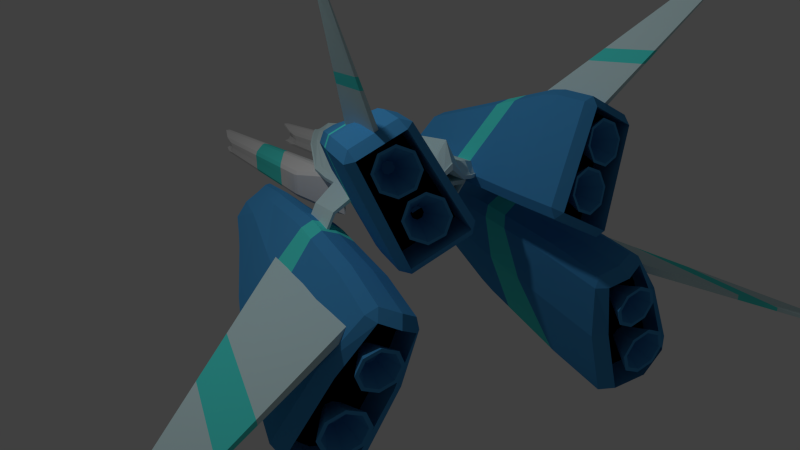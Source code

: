 # Source: fighter_lined.blend  (saved by Blender 2.71.0; exported with 4.5.12 LTS)
import bpy
from mathutils import Matrix  # noqa: F401  (used for matrix-valued properties, if any)

bpy.ops.wm.read_factory_settings(use_empty=True)
scene = bpy.context.scene
scene.name = 'Scene'

# ---- collections
col_collection_1 = bpy.data.collections.new('Collection 1'); scene.collection.children.link(col_collection_1)

# ---- materials (node trees are filled in below, after node groups)
mat_base = bpy.data.materials.new('Base')
mat_base.alpha_threshold = 0.0
mat_base.use_transparent_shadow = False
mat_base.diffuse_color = (0.5785, 0.7771, 0.8, 1.0)
mat_base.roughness = 0.5
mat_base.line_color = (0.0, 0.0, 0.0, 1.0)
mat_glass = bpy.data.materials.new('Glass')
mat_glass.alpha_threshold = 0.0
mat_glass.use_transparent_shadow = False
mat_glass.diffuse_color = (0.04804, 0.1098, 0.1626, 1.0)
mat_glass.roughness = 0.5
mat_glass.line_color = (0.0, 0.0, 0.0, 1.0)
mat_base3 = bpy.data.materials.new('Base3')
mat_base3.alpha_threshold = 0.0
mat_base3.use_transparent_shadow = False
mat_base3.roughness = 0.5
mat_base3.line_color = (0.0, 0.0, 0.0, 1.0)
mat_bright = bpy.data.materials.new('Bright')
mat_bright.alpha_threshold = 0.0
mat_bright.use_transparent_shadow = False
mat_bright.diffuse_color = (0.07989, 0.8, 0.7326, 1.0)
mat_bright.roughness = 0.5
mat_bright.line_color = (0.0, 0.0, 0.0, 1.0)
mat_base2 = bpy.data.materials.new('Base2')
mat_base2.alpha_threshold = 0.0
mat_base2.use_transparent_shadow = False
mat_base2.diffuse_color = (0.06038, 0.3002, 0.6152, 1.0)
mat_base2.specular_color = (0.09452, 0.4819, 1.0)
mat_base2.roughness = 0.5
mat_base2.specular_intensity = 1.0
mat_base2.line_color = (0.0, 0.0, 0.0, 1.0)
mat_black = bpy.data.materials.new('Black')
mat_black.alpha_threshold = 0.0
mat_black.use_transparent_shadow = False
mat_black.diffuse_color = (0.0, 0.0, 0.0, 1.0)
mat_black.roughness = 0.5
mat_black.specular_intensity = 0.0
mat_black.line_color = (0.0, 0.0, 0.0, 1.0)

# ---- material node trees

# ---- world
world_world = bpy.data.worlds.new('World'); scene.world = world_world
world_world.color = (0.05088, 0.05088, 0.05088)
world_world.use_sun_shadow = False
world_world.sun_shadow_jitter_overblur = 0.0
world_world.cycles.sampling_method = 'MANUAL'
world_world.cycles.sample_map_resolution = 256

# ---- cameras
cam_camera = bpy.data.cameras.new('Camera')
cam_camera.clip_end = 100.0
cam_camera.lens = 35.0
cam_camera.sensor_width = 32.0
cam_camera.sensor_height = 18.0
cam_camera.ortho_scale = 7.314
cam_camera.dof.focus_distance = 0.0
cam_camera.dof.aperture_fstop = 128.0

# ---- lights
light_lamp = bpy.data.lights.new('Lamp', 'POINT')
light_lamp.transmission_factor = 0.0
light_lamp.cutoff_distance = 30.0
light_lamp.energy = 100.0
light_lamp.shadow_buffer_clip_start = 1.001
light_lamp.shadow_soft_size = 0.1
light_lamp.shadow_maximum_resolution = 0.006
light_lamp.use_absolute_resolution = True
light_lamp.cycles.use_multiple_importance_sampling = False

# ---- meshes
me_cube_014 = bpy.data.meshes.new('Cube.014')
me_cube_014.from_pydata([(0.0, -0.674, -0.6527), (0.0, 0.5132, -0.6527), (0.0, -1.112, 0.08551), (0.0, 0.951, 0.08551), (0.0, -0.6832, 0.08551), (0.0, 0.004383, 0.08551), (0.0, -0.0316, -0.6527), (0.0, -0.4274, -0.6527), (0.0, -0.6746, 0.1418), (0.0, -0.02939, 0.1418), (0.0, -0.07085, -0.709), (0.0, -0.3797, -0.709), (0.0, -0.7148, -0.5839), (0.2263, -0.7148, -0.5839), (0.0, -1.071, 0.01669), (0.3348, -1.071, 0.01669), (0.0, -0.5634, -0.5839), (0.2263, -0.5634, -0.5839), (0.0, -0.9195, 0.01669), (0.3348, -0.9195, 0.01669), (0.2405, 0.5284, -0.6271), (0.2216, 0.5132, -0.6527), (0.2216, -0.674, -0.6527), (0.2405, -0.6892, -0.6271), (0.2331, -0.6858, -0.6328), (0.3536, 0.951, 0.08551), (0.3645, 0.9354, 0.05923), (0.3645, -1.096, 0.05923), (0.3536, -1.112, 0.08551), (0.3582, -1.099, 0.0634), (0.3645, 0.003102, 0.05923), (0.3536, 0.004383, 0.08551), (0.3536, -0.6832, 0.08551), (0.3645, -0.6741, 0.05923), (0.2405, -0.4362, -0.6271), (0.2216, -0.4274, -0.6527), (0.2216, -0.0316, -0.6527), (0.2405, -0.03035, -0.6271), (0.4032, -0.03067, 0.1155), (0.3923, -0.02939, 0.1418), (0.4032, -0.6655, 0.1155), (0.3923, -0.6746, 0.1418), (0.2399, -0.3797, -0.709), (0.2588, -0.3886, -0.6834), (0.2588, -0.06961, -0.6834), (0.2399, -0.07085, -0.709), (0.1642, -0.5382, -0.5839), (0.1076, -0.5382, -0.5839), (0.05101, -0.5382, -0.5839), (0.07001, -0.8943, 0.01669), (0.1537, -0.8943, 0.01669), (0.2374, -0.8943, 0.01669), (0.1642, -0.6896, -0.5839), (0.1076, -0.6896, -0.5839), (0.05101, -0.6896, -0.5839), (0.07001, -1.046, 0.01669), (0.1537, -1.046, 0.01669), (0.2374, -1.046, 0.01669), (0.226, -1.046, 0.01669), (0.1423, -1.046, 0.01669), (0.05862, -1.046, 0.01669), (0.03962, -0.6896, -0.5839), (0.09619, -0.6896, -0.5839), (0.1528, -0.6896, -0.5839), (0.226, -0.8943, 0.01669), (0.1423, -0.8943, 0.01669), (0.05862, -0.8943, 0.01669), (0.03962, -0.5382, -0.5839), (0.09619, -0.5382, -0.5839), (0.1528, -0.5382, -0.5839), (1.462, -2.32, 1.124), (1.255, -1.132, 0.9076), (2.271, -2.866, 2.614), (2.251, -3.078, 2.551), (1.415, -2.323, 1.15), (1.208, -1.135, 0.9337), (2.263, -2.867, 2.619), (2.242, -3.078, 2.556), (1.823, -2.666, 1.777), (1.698, -1.938, 1.715), (1.784, -2.659, 1.776), (1.737, -1.954, 1.717), (1.694, -2.578, 1.624), (1.599, -1.777, 1.558), (1.643, -1.795, 1.56), (1.739, -2.586, 1.625), (1.838, -2.538, -0.8587), (1.762, -0.3086, -0.8009), (4.722, -3.476, -1.87), (4.54, -3.83, -1.809), (1.871, -2.539, -0.7675), (1.795, -0.3098, -0.7098), (4.728, -3.476, -1.854), (4.546, -3.831, -1.792), (3.547, -3.355, -1.459), (3.37, -2.01, -1.324), (3.553, -3.351, -1.412), (3.363, -2.022, -1.379), (2.867, -1.491, -1.2), (3.083, -3.133, -1.296), (3.092, -3.128, -1.235), (2.875, -1.476, -1.131), (0.7631, 5.463, -0.9757), (0.7621, 5.471, -0.9436), (0.808, 5.121, -0.8951), (0.9771, 1.382, -0.6035), (0.9693, 1.294, -0.6001), (0.9432, 1.338, -0.6486), (0.8081, 5.137, -0.7206), (0.7622, 5.49, -0.7363), (0.7633, 5.488, -0.7034), (0.9695, 1.32, -0.316), (0.9773, 1.407, -0.3287), (0.9435, 1.373, -0.2763), (0.4033, 5.107, -0.8935), (0.4337, 5.459, -0.9423), (0.4328, 5.452, -0.9744), (0.4328, 1.321, -0.6466), (0.4089, 1.274, -0.5978), (0.3973, 1.362, -0.6012), (0.433, 5.477, -0.7021), (0.4339, 5.478, -0.735), (0.4034, 5.123, -0.719), (0.433, 1.355, -0.2743), (0.3975, 1.387, -0.3264), (0.4091, 1.3, -0.3138), (0.6199, 6.045, -0.7035), (0.6142, 6.089, -0.7437), (0.5558, 6.087, -0.7435), (0.5522, 6.043, -0.7032), (0.614, 6.062, -1.045), (0.6196, 6.011, -1.076), (0.5519, 6.008, -1.076), (0.5556, 6.06, -1.045), (0.7022, 0.2435, -0.1102), (0.7236, 0.2443, -0.1103), (0.7429, 0.494, -0.1075), (0.6722, 0.4915, -0.1072), (0.6718, 0.4414, -0.6545), (0.7425, 0.4439, -0.6548), (0.7232, 0.1988, -0.6067), (0.7018, 0.1981, -0.6066), (0.7682, 5.339, -0.7573), (0.8099, 5.083, -0.7263), (0.8071, 5.037, -0.7964), (0.7934, 5.124, -0.8032), (0.8071, 5.036, -0.8022), (0.8097, 5.069, -0.8797), (0.7681, 5.326, -0.8955), (0.7934, 5.123, -0.8114), (0.9772, 1.404, -0.3708), (0.9695, 1.316, -0.3611), (0.9694, 1.309, -0.4354), (0.9771, 1.397, -0.4451), (0.9694, 1.305, -0.4807), (0.9693, 1.298, -0.555), (0.9771, 1.386, -0.5614), (0.9771, 1.393, -0.4871), (0.5797, 5.825, -0.8439), (0.5628, 5.872, -0.7821), (0.6163, 5.874, -0.7823), (0.6011, 5.826, -0.8439), (0.6161, 5.857, -0.9679), (0.5626, 5.855, -0.9677), (0.5796, 5.82, -0.8984), (0.6011, 5.821, -0.8985), (0.7235, 0.2337, -0.2261), (0.7021, 0.2329, -0.2261), (0.702, 0.2261, -0.3004), (0.7235, 0.2269, -0.3004), (0.7019, 0.2155, -0.4164), (0.7019, 0.2087, -0.4908), (0.7233, 0.2095, -0.4908), (0.7234, 0.2163, -0.4165), (0.4083, 5.023, -0.7949), (0.4039, 5.069, -0.7247), (0.4343, 5.327, -0.756), (0.4182, 5.111, -0.8018), (0.4342, 5.315, -0.8942), (0.4038, 5.055, -0.8781), (0.4083, 5.022, -0.8007), (0.4182, 5.11, -0.8099), (0.409, 1.289, -0.4332), (0.4091, 1.296, -0.3589), (0.3975, 1.383, -0.3685), (0.3975, 1.376, -0.4428), (0.3974, 1.366, -0.5591), (0.4089, 1.278, -0.5528), (0.409, 1.285, -0.4785), (0.3974, 1.373, -0.4848), (0.4016, 4.059, -0.8117), (0.671, 3.684, -0.9002), (0.8853, 3.424, -0.566), (0.8511, 3.447, -0.8158), (0.4328, 4.012, -0.8601), (0.4021, 4.06, -0.792), (0.5999, 3.78, -0.9074), (0.8852, 3.409, -0.7361), (0.4054, 4.062, -0.7176), (0.8826, 3.419, -0.6624), (0.8856, 3.406, -0.7613), (0.6002, 3.821, -0.4647), (0.4017, 4.077, -0.6091), (0.8514, 3.477, -0.4946), (0.433, 4.04, -0.553), (0.6713, 3.725, -0.4544), (0.8858, 3.426, -0.5407), (0.4054, 4.064, -0.7022), (0.8826, 3.421, -0.6404), (0.4022, 4.075, -0.6286), (0.9465, 2.052, -0.5083), (0.6957, 2.565, -0.8155), (0.4002, 3.209, -0.7454), (0.4006, 3.211, -0.7186), (0.6227, 2.721, -0.8272), (0.4007, 3.227, -0.5466), (0.9473, 2.04, -0.6179), (0.4328, 3.135, -0.7905), (0.9475, 2.057, -0.4339), (0.9465, 2.049, -0.5439), (0.4004, 3.23, -0.52), (0.4029, 3.213, -0.6441), (0.433, 3.165, -0.4621), (0.623, 2.765, -0.3513), (0.696, 2.609, -0.3346), (0.9096, 2.146, -0.3565), (0.9094, 2.114, -0.7101), (0.9477, 2.06, -0.3972), (0.4029, 3.215, -0.6203), (0.9475, 2.036, -0.6545), (0.5269, -2.708, 0.03095), (0.5885, -2.788, 0.1186), (0.4851, -2.693, 0.1693), (0.4026, -0.5495, 0.1462), (0.4011, -0.3399, 0.1425), (0.4401, -0.322, 0.004366), (0.4417, -0.5321, 0.008056), (0.7846, -0.2812, -0.1751), (0.9215, -0.2782, -0.1286), (0.9623, -0.4832, -0.1454), (0.8254, -0.4866, -0.1919), (1.198, -2.629, -0.3186), (1.33, -2.592, -0.2712), (1.249, -2.709, -0.2258), (1.221, -2.368, 1.271), (1.078, -2.402, 1.229), (1.183, -2.496, 1.181), (0.8114, -0.6004, 0.8353), (0.9609, -0.5885, 0.8818), (0.9292, -0.3903, 0.8197), (0.7774, -0.3863, 0.7684), (1.228, -0.3328, 0.5335), (1.186, -0.3599, 0.6858), (1.255, -0.5536, 0.7284), (1.303, -0.5421, 0.5791), (1.806, -2.316, 0.8497), (1.755, -2.305, 0.9932), (1.726, -2.432, 0.8982), (1.172, -1.936, 1.276), (1.145, -1.733, 1.245), (1.0, -1.759, 1.202), (1.029, -1.963, 1.234), (0.4523, -1.944, 0.03572), (0.4643, -2.153, 0.03694), (0.4237, -2.149, 0.1751), (0.4113, -1.939, 0.1745), (1.659, -1.672, 0.9777), (1.706, -1.872, 0.9979), (1.756, -1.877, 0.8544), (1.709, -1.675, 0.8325), (1.135, -2.074, -0.3127), (1.102, -1.867, -0.303), (1.237, -1.841, -0.2556), (1.269, -2.049, -0.2653), (0.4345, 0.4929, -0.008343), (0.3979, 0.4404, 0.1289), (0.4862, 0.5644, 0.07404), (0.652, 0.584, -0.01234), (0.7684, 0.4844, -0.06407), (0.6271, 0.5157, -0.1087), (0.7573, 0.3922, 0.5041), (0.6709, 0.2652, 0.5687), (0.8262, 0.2595, 0.6184), (0.8816, 0.407, 0.4393), (0.9604, 0.2754, 0.5485), (1.005, 0.3049, 0.3944), (0.5514, -2.396, 0.1362), (1.212, -2.317, -0.2082), (1.146, -2.104, 1.199), (1.689, -2.04, 0.9158), (1.189, -2.185, 0.6596), (1.143, -2.575, 0.5939), (1.315, -2.556, 0.4887), (1.07, -2.564, 0.7649), (1.505, -2.506, 0.5676), (1.136, -2.525, 0.9349), (1.581, -2.461, 0.7611), (1.303, -2.48, 1.004), (1.497, -2.449, 0.9557), (1.474, -2.457, 0.9324), (1.303, -2.476, 1.038), (1.2, -1.978, 0.6814), (1.112, -2.526, 0.9586), (1.548, -2.468, 0.7613), (1.037, -2.571, 0.7652), (1.481, -2.507, 0.5913), (1.121, -2.583, 0.5705), (1.314, -2.552, 0.5219), (1.167, -2.182, 0.7107), (1.187, -2.17, 0.7615), (1.237, -2.157, 0.7822), (1.288, -2.15, 0.7608), (1.31, -2.153, 0.7097), (1.29, -2.165, 0.6589), (1.24, -2.178, 0.6382), (0.9149, -2.317, 0.1628), (0.8695, -2.707, 0.09704), (1.041, -2.688, -0.008095), (0.7957, -2.696, 0.2681), (1.231, -2.638, 0.07083), (0.862, -2.657, 0.4381), (1.307, -2.593, 0.2643), (1.029, -2.612, 0.5075), (1.223, -2.581, 0.4589), (1.2, -2.589, 0.4356), (1.029, -2.607, 0.5407), (0.9259, -2.11, 0.1846), (0.8381, -2.658, 0.4618), (1.274, -2.6, 0.2645), (0.7628, -2.703, 0.2684), (1.208, -2.639, 0.0945), (0.8467, -2.715, 0.07372), (1.04, -2.683, 0.02513), (0.8928, -2.314, 0.2139), (0.9126, -2.302, 0.2647), (0.9627, -2.289, 0.2854), (1.014, -2.282, 0.264), (1.036, -2.285, 0.2129), (1.016, -2.297, 0.1621), (0.9658, -2.31, 0.1413), (0.4034, -0.6692, 0.1486), (1.026, -0.9921, 1.01), (1.39, -0.9274, 0.8117), (0.9802, -0.5714, -0.1526), (0.8387, -0.5526, -0.1972), (1.421, -0.8705, 0.6526), (0.4423, -0.6198, 0.009774), (0.8713, -0.9681, 0.9516), (1.037, -0.854, -0.1755), (1.496, -1.221, 0.8772), (1.075, -1.295, 1.106), (0.8957, -0.8369, -0.2201), (0.4052, -0.9596, 0.1545), (1.527, -1.167, 0.719), (0.4445, -0.9123, 0.01551), (0.921, -1.273, 1.048), (0.5483, -0.9732, 0.2612), (0.5059, 1.873, -0.04148), (0.8121, 0.956, -0.1433), (0.9559, -0.7494, 0.003223), (0.5659, -1.088, 0.1616), (0.4928, 1.696, 0.06343), (0.7728, 0.8616, -0.1029), (0.9025, -0.6739, 0.02873), (0.0, -1.367, 0.4083), (0.2313, 2.251, 0.04949), (0.2283, 2.489, -0.05207), (0.0, -1.222, 0.6539), (0.3125, -1.153, 0.3439), (0.0, 2.858, -0.08637), (0.0, 2.441, 0.1079), (0.3081, -1.292, 0.2025), (0.5483, 0.7365, 0.129), (0.5483, 0.1378, 0.1753), (0.5483, -0.461, 0.2216), (0.8501, 0.3438, -0.07088), (0.9025, -0.03964, -0.02031), (0.9025, -0.3815, 0.006124), (0.9559, -0.4258, -0.0218), (0.9559, -0.04734, -0.05106), (0.8985, 0.3787, -0.1079), (0.0, 1.277, 0.3356), (0.0, 0.973, 0.3892), (0.0, -0.5505, 0.5625), (0.06432, 0.4972, 0.2704), (0.132, -0.4572, 0.3442), (0.0, -0.4953, 0.5804), (0.3125, 1.018, 0.176), (0.3125, 0.2575, 0.2348), (0.3125, -0.5029, 0.2936), (0.0, 0.5977, 0.3962), (0.0, -0.5069, 0.5467), (0.228, 0.2128, 0.2769), (0.228, -0.4605, 0.3289), (0.09078, 2.739, -0.05246), (0.0943, 2.334, 0.05716), (0.1682, -1.182, 0.3587), (0.1787, -1.324, 0.219), (0.1682, -0.5104, 0.3068), (0.1682, 0.8486, 0.2246), (0.1682, 1.06, 0.1854), (0.1344, -0.4681, 0.3295), (0.06816, 0.5052, 0.2543), (0.09186, -0.3945, 0.419), (0.0, -0.4197, 0.6076), (0.5483, -0.2654, 0.2065), (0.9025, -0.2698, -0.002512), (0.9559, -0.3021, -0.03136), (0.0, 0.5879, 0.4172), (0.3125, -0.2544, 0.2744), (0.2013, 0.05624, 0.289), (0.228, -0.2405, 0.3119), (0.2069, -0.2408, 0.3119), (0.0, 0.07224, 0.5695), (0.4981, 1.87, -0.08814), (0.8023, 0.9517, -0.1894), (0.9483, -0.753, -0.04346), (0.5583, -1.092, 0.1149), (0.0, -1.371, 0.3247), (0.2204, 2.486, -0.09874), (0.0, 2.855, -0.17), (0.3006, -1.295, 0.1558), (0.9483, -0.4294, -0.06849), (0.9483, -0.05095, -0.09775), (0.889, 0.3739, -0.154), (0.0, 1.215, -0.02761), (0.0, 0.3097, 0.09578), (0.0, -0.5962, 0.2192), (0.5583, 0.8006, -0.03139), (0.5583, 0.1378, 0.01986), (0.5583, -0.5251, 0.0711), (0.3006, 1.108, -0.02997), (0.3006, 0.2664, 0.03511), (0.3006, -0.5753, 0.1002), (0.09001, 2.736, -0.09995), (0.1783, -1.327, 0.1716), (0.1783, 1.155, -0.02037), (0.1783, 0.2856, 0.04685), (0.1783, -0.5837, 0.1141), (0.9483, -0.3057, -0.07805), (0.0, -0.3002, 0.1789), (0.5583, -0.3085, 0.05436), (0.3006, -0.3003, 0.07892), (0.1783, -0.2997, 0.0921), (0.5146, 1.905, -0.04499), (0.826, 0.974, -0.1491), (0.9722, -0.7627, 0.0005232), (0.5756, -1.107, 0.1616), (0.0, -1.391, 0.4115), (0.2322, 2.532, -0.05577), (0.0, 2.905, -0.09141), (0.3134, -1.314, 0.2032), (0.9722, -0.4335, -0.02493), (0.9722, -0.04856, -0.05469), (0.9141, 0.3859, -0.1131), (0.09239, 2.784, -0.05522), (0.1818, -1.347, 0.2208), (0.9722, -0.3077, -0.03465), (0.5066, 1.902, -0.09246), (0.816, 0.9695, -0.196), (0.9646, -0.7663, -0.04696), (0.5679, -1.111, 0.1141), (0.0, -1.395, 0.3265), (0.2242, 2.529, -0.1032), (0.0, 2.902, -0.1765), (0.3058, -1.318, 0.1558), (0.9646, -0.4371, -0.07241), (0.9646, -0.05223, -0.1022), (0.9044, 0.381, -0.16), (0.0916, 2.781, -0.1035), (0.1814, -1.35, 0.1725), (0.9646, -0.3114, -0.08214), (0.0, 0.5983, 0.4162), (0.0, -0.5063, 0.5667), (0.1361, -0.4675, 0.3409), (0.06981, 0.5058, 0.2656), (0.7962, 0.6857, -0.0923), (0.5093, 1.223, 0.09916), (0.117, 1.645, 0.1303), (0.2577, 1.592, 0.1204), (0.203, 0.05685, 0.3003), (0.2085, -0.2402, 0.3233), (0.8402, 0.7447, -0.1305), (0.0, 1.714, 0.2409), (0.1643, 0.0508, 0.3681), (0.1992, 0.05696, 0.3044), (0.2045, -0.2344, 0.3269), (0.0, -0.2451, 0.6373), (0.1643, -0.2473, 0.4242), (0.8304, 0.7403, -0.1766), (0.0, 1.873, -0.06416), (0.5156, 1.33, -0.05508), (0.2448, 1.737, -0.05291), (0.1206, 1.796, -0.04242), (0.855, 0.7563, -0.136), (0.845, 0.7519, -0.1829), (1.268, -0.5217, -0.2394), (1.268, -0.7865, -0.219), (1.292, -0.4183, -0.2189), (1.292, -0.2098, -0.235), (1.292, -0.5195, -0.2111), (1.292, -0.7843, -0.1906), (1.268, -0.212, -0.2634), (1.268, -0.4205, -0.2473), (1.472, -0.5527, -0.6412), (1.472, -0.8176, -0.6208), (1.495, -0.4494, -0.6207), (1.495, -0.2409, -0.6368), (1.495, -0.5505, -0.6129), (1.495, -0.8154, -0.5924), (1.472, -0.2431, -0.6652), (1.472, -0.4516, -0.6491), (1.873, -2.318, -2.611), (1.84, -2.479, -2.541), (1.66, -2.362, -2.576), (1.236, 0.8162, -1.421), (1.206, 1.05, -1.311), (1.42, 1.093, -1.347), (1.45, 0.8612, -1.457), (1.826, 1.102, -1.157), (1.937, 1.065, -0.9693), (2.008, 0.8318, -1.057), (1.898, 0.8702, -1.245), (2.624, -2.303, -2.257), (2.734, -2.34, -2.07), (2.596, -2.464, -2.184), (1.201, -2.745, -0.7581), (1.161, -2.731, -0.9181), (1.26, -2.858, -0.8833), (1.091, 0.666, -0.6876), (1.13, 0.6533, -0.5261), (1.139, 0.9107, -0.5239), (1.1, 0.925, -0.6846), (1.523, 0.9335, -0.4848), (1.375, 0.9155, -0.4129), (1.39, 0.6585, -0.4035), (1.54, 0.675, -0.476), (1.785, -2.719, -0.6241), (1.637, -2.736, -0.5527), (1.699, -2.849, -0.6761), (1.075, -0.5627, -0.5255), (1.078, -0.3057, -0.5171), (1.038, -0.2907, -0.6785), (1.035, -0.5491, -0.6856), (1.555, 0.005678, -1.889), (1.586, -0.2298, -1.988), (1.373, -0.2735, -1.954), (1.34, -0.03739, -1.853), (1.449, -0.2982, -0.3423), (1.465, -0.5548, -0.3417), (1.613, -0.5374, -0.4131), (1.598, -0.2794, -0.4149), (2.257, -0.2163, -1.672), (2.193, 0.01856, -1.588), (2.303, -0.01797, -1.399), (2.368, -0.2534, -1.485), (1.189, 1.591, -0.5573), (1.237, 1.66, -0.6579), (1.148, 1.504, -0.7206), (1.502, 1.512, -0.5537), (1.391, 1.664, -0.5857), (1.347, 1.594, -0.4829), (1.837, 1.427, -0.8401), (1.741, 1.412, -1.044), (1.65, 1.565, -0.8925), (1.38, 1.404, -1.211), (1.158, 1.41, -1.152), (1.316, 1.557, -1.046), (1.45, -2.702, -1.594), (1.297, -2.58, -1.639), (1.096, 0.9758, -0.9671), (1.1, 0.7272, -1.016), (1.785, 0.741, -0.6929), (1.743, 0.9892, -0.663), (2.121, -2.688, -1.278), (2.249, -2.56, -1.19), (1.1, -0.187, -1.195), (1.11, -0.4362, -1.242), (1.992, -0.4184, -0.8264), (1.953, -0.1698, -0.7928), (1.516, 1.623, -0.7046), (1.681, 1.477, -0.6535), (1.252, 1.617, -0.827), (1.112, 1.464, -0.9184), (1.774, -1.494, -2.421), (1.561, -1.538, -2.386), (1.555, -1.898, -0.4231), (1.703, -1.881, -0.4946), (1.086, -1.893, -0.7854), (1.125, -1.907, -0.6254), (2.623, -1.516, -1.885), (2.513, -1.479, -2.072), (2.154, -1.728, -1.038), (1.213, -1.747, -1.482), (1.244, 0.7039, -0.4413), (1.24, 0.9715, -0.445), (1.674, 0.9222, -1.363), (1.622, 1.164, -1.26), (1.409, -2.829, -0.6395), (1.472, -2.947, -0.7688), (2.272, -2.382, -2.49), (2.24, -2.549, -2.416), (1.882, 0.03424, -1.766), (1.932, -0.2104, -1.862), (1.247, -0.2924, -0.4047), (1.254, -0.5596, -0.4088), (1.252, 1.678, -0.4988), (1.3, 1.751, -0.6046), (1.476, 1.646, -0.9659), (1.556, 1.486, -1.131), (1.654, 1.196, -0.7317), (1.327, -1.958, -0.5031), (2.163, -1.525, -2.295), (1.825, -2.127, -2.466), (2.604, -2.111, -2.099), (1.228, -2.517, -0.7603), (1.681, -2.507, -0.5471), (1.425, -2.356, -1.492), (2.115, -2.342, -1.166), (1.447, -2.608, -0.6425), (2.238, -2.199, -2.337), (1.775, -2.439, -1.345), (1.313, 1.266, -0.7134), (1.467, 1.27, -0.6412), (1.726, 1.171, -0.948), (1.391, 1.163, -1.101), (1.592, 1.229, -0.7601), (1.328, 1.223, -0.8824), (1.376, 1.357, -0.6601), (1.551, 1.252, -1.021), (1.449, 1.313, -0.8098), (1.271, 1.188, -0.9091), (1.446, 1.318, -0.8038), (1.629, 1.344, -0.7074), (1.246, 1.336, -0.8849), (1.421, 1.466, -0.7796), (1.702, 1.246, -0.8552), (1.319, 1.237, -1.033), (1.494, 1.367, -0.9274), (1.677, 1.394, -0.831), (1.294, 1.385, -1.008), (1.469, 1.516, -0.9032), (1.647, 1.192, -0.7205), (1.264, 1.183, -0.8979), (1.439, 1.313, -0.7926), (1.621, 1.34, -0.6962), (1.239, 1.331, -0.8737), (1.414, 1.461, -0.7684), (1.695, 1.241, -0.844), (1.312, 1.233, -1.021), (1.487, 1.363, -0.9162), (1.669, 1.389, -0.8198), (1.287, 1.381, -0.9972), (1.462, 1.511, -0.892), (1.883, -2.828, -1.408), (1.97, -2.856, -1.211), (1.891, -2.894, -1.012), (1.692, -2.919, -0.9271), (1.49, -2.917, -1.007), (1.655, -2.313, -1.113), (1.402, -2.889, -1.204), (1.481, -2.851, -1.403), (1.68, -2.826, -1.488), (1.85, -2.835, -1.375), (1.923, -2.859, -1.21), (1.857, -2.891, -1.044), (1.691, -2.912, -0.9734), (1.522, -2.91, -1.04), (1.449, -2.886, -1.205), (1.515, -2.854, -1.371), (1.681, -2.833, -1.442), (1.751, -2.556, -1.24), (1.785, -2.567, -1.164), (1.754, -2.582, -1.087), (1.677, -2.592, -1.055), (1.599, -2.591, -1.085), (1.566, -2.58, -1.162), (1.596, -2.565, -1.239), (1.673, -2.556, -1.271), (2.25, -2.662, -2.177), (2.35, -2.695, -1.952), (2.259, -2.738, -1.724), (2.032, -2.767, -1.627), (1.801, -2.764, -1.719), (1.99, -2.073, -1.84), (1.701, -2.732, -1.944), (1.791, -2.689, -2.172), (2.018, -2.66, -2.268), (2.213, -2.671, -2.139), (2.296, -2.698, -1.951), (2.221, -2.734, -1.761), (2.031, -2.758, -1.68), (1.838, -2.756, -1.756), (1.754, -2.729, -1.945), (1.83, -2.693, -2.135), (2.02, -2.669, -2.215), (2.099, -2.352, -1.985), (2.138, -2.365, -1.898), (2.103, -2.381, -1.81), (2.015, -2.392, -1.773), (1.926, -2.391, -1.808), (1.887, -2.379, -1.895), (1.922, -2.362, -1.983), (2.01, -2.351, -2.021), (1.774, -1.494, -2.421), (1.272, -0.8934, -0.4313), (2.493, -1.38, -2.041), (1.089, -0.9301, -0.5528), (1.552, -1.478, -2.365), (2.149, -1.449, -2.27), (2.582, -1.313, -1.821), (1.773, -1.494, -2.42), (1.637, -0.8945, -0.4348), (2.069, -1.043, -0.9273), (1.486, -0.8722, -0.3609), (1.776, -1.494, -2.42), (1.168, -1.179, -1.378), (1.052, -0.9799, -0.7176), (1.036, -0.5435, -0.6854), (2.337, -0.6104, -1.797), (2.004, -0.6225, -1.997), (1.426, -0.6271, -2.075), (2.437, -0.5982, -1.594), (1.646, -0.6301, -2.125), (1.613, -0.5271, -0.4132), (1.038, -0.5448, -0.7068), (2.008, -0.5533, -0.8482), (1.075, -0.5338, -0.5246), (1.641, -0.5289, -0.4428), (1.121, -0.5786, -1.268), (1.253, -0.5268, -0.4083), (1.463, -0.5228, -0.3418), (0.04715, 2.387, 0.08251), (0.08936, -1.345, 0.3136), (0.08412, -0.5305, 0.4346), (0.08412, 0.9108, 0.3069), (0.08412, 1.169, 0.2605), (0.08215, 0.06152, 0.4966), (0.04593, -0.4071, 0.5411), (0.06721, -0.4875, 0.4659), (0.03408, 0.5514, 0.3531), (0.04539, 2.799, -0.06941), (0.08412, -1.202, 0.5063), (0.08215, -0.2462, 0.5586), (0.03216, 0.5426, 0.3716), (0.06602, -0.4762, 0.4901), (0.08915, -1.349, 0.2481), (0.08915, 1.185, -0.02399), (0.08915, 0.2977, 0.07131), (0.08915, -0.5899, 0.1666), (0.04501, 2.796, -0.135), (0.08915, -0.2999, 0.1355), (0.09088, -1.369, 0.3161), (0.04619, 2.844, -0.07332), (0.09068, -1.373, 0.2495), (0.0458, 2.841, -0.14), (0.06804, -0.4869, 0.4816), (0.03491, 0.552, 0.3687), (0.05849, 1.68, 0.1856), (0.0603, 1.835, -0.05329)], [], [(3, 25, 26, 20, 21, 1), (6, 1, 21, 36), (0, 22, 24, 13, 12), (31, 25, 3, 5), (24, 23, 27, 29, 15, 13), (28, 32, 4, 2), (38, 40, 43, 44), (33, 27, 23, 34), (35, 7, 11, 42), (29, 28, 2, 14, 15), (33, 34, 43, 40), (41, 39, 9, 8), (11, 10, 45, 42), (6, 36, 45, 10), (4, 32, 41, 8), (31, 5, 9, 39), (16, 17, 19, 18), (37, 30, 38, 44), (0, 7, 35, 22), (14, 18, 19, 15), (13, 15, 19, 17), (22, 23, 24), (27, 28, 29), (32, 28, 27, 33), (36, 21, 20, 37), (30, 26, 25, 31), (34, 23, 22, 35), (38, 30, 31, 39), (40, 38, 39, 41), (44, 43, 42, 45), (33, 40, 41, 32), (37, 44, 45, 36), (43, 34, 35, 42), (26, 30, 37, 20), (12, 13, 17, 16), (60, 66, 67, 61), (59, 65, 68, 62), (63, 69, 64, 58), (55, 54, 48, 49), (56, 53, 47, 50), (52, 57, 51, 46), (63, 58, 57, 52), (59, 62, 53, 56), (60, 61, 54, 55), (66, 60, 55, 49), (65, 59, 56, 50), (58, 64, 51, 57), (64, 69, 46, 51), (68, 65, 50, 47), (67, 66, 49, 48), (69, 63, 52, 46), (62, 68, 47, 53), (61, 67, 48, 54), (74, 75, 71, 70), (75, 83, 84, 71), (76, 77, 73, 72), (77, 80, 78, 73), (70, 71, 84, 85), (77, 76, 79, 80), (80, 82, 85, 78), (78, 81, 72, 73), (79, 76, 72, 81), (80, 79, 83, 82), (82, 74, 70, 85), (85, 84, 81, 78), (83, 79, 81, 84), (82, 83, 75, 74), (90, 91, 87, 86), (96, 95, 101, 100), (92, 93, 89, 88), (93, 96, 94, 89), (101, 95, 97, 98), (93, 92, 95, 96), (99, 98, 97, 94), (94, 97, 88, 89), (95, 92, 88, 97), (100, 90, 86, 99), (86, 87, 98, 99), (96, 100, 99, 94), (91, 101, 98, 87), (100, 101, 91, 90), (155, 172, 140, 106), (191, 131, 102, 193), (162, 148, 103, 130), (113, 225, 224, 136), (108, 206, 192, 143), (213, 212, 119, 186), (196, 194, 116, 132), (187, 118, 141, 171), (128, 159, 176, 121), (122, 175, 209, 202), (111, 135, 166, 151), (210, 153, 157, 219), (127, 109, 142, 160), (152, 169, 173, 154), (163, 133, 115, 178), (158, 164, 181, 177), (123, 137, 223, 222), (182, 188, 170, 168), (125, 183, 167, 134), (161, 145, 149, 165), (174, 180, 198, 207), (102, 103, 104), (105, 106, 107), (108, 109, 110), (111, 112, 113), (114, 115, 116), (117, 118, 119), (120, 121, 122), (123, 124, 125), (126, 127, 128, 129), (130, 131, 132, 133), (134, 135, 136, 137), (138, 139, 140, 141), (142, 143, 144, 145), (146, 147, 148, 149), (150, 151, 152, 153), (154, 155, 156, 157), (158, 159, 160, 161), (162, 163, 164, 165), (166, 167, 168, 169), (170, 171, 172, 173), (174, 175, 176, 177), (178, 179, 180, 181), (182, 183, 184, 185), (186, 187, 188, 189), (126, 110, 109, 127), (147, 104, 103, 148), (225, 113, 112, 227), (155, 106, 105, 156), (193, 102, 104, 200), (139, 107, 106, 140), (130, 103, 102, 131), (135, 111, 113, 136), (162, 130, 133, 163), (171, 141, 140, 172), (131, 191, 196, 132), (223, 137, 136, 224), (128, 121, 120, 129), (178, 115, 114, 179), (220, 124, 123, 222), (186, 119, 118, 187), (190, 114, 116, 194), (141, 118, 117, 138), (132, 116, 115, 133), (137, 123, 125, 134), (142, 109, 108, 143), (149, 145, 144, 146), (150, 112, 111, 151), (157, 153, 152, 154), (159, 128, 127, 160), (164, 158, 161, 165), (166, 135, 134, 167), (173, 169, 168, 170), (175, 122, 121, 176), (180, 174, 177, 181), (183, 125, 124, 184), (188, 182, 185, 189), (145, 161, 160, 142), (148, 162, 165, 149), (208, 144, 143, 192), (156, 216, 219, 157), (169, 152, 151, 166), (172, 155, 154, 173), (158, 177, 176, 159), (163, 178, 181, 164), (174, 207, 209, 175), (213, 186, 189, 221), (182, 168, 167, 183), (187, 171, 170, 188), (216, 156, 105, 229), (210, 208, 192, 218), (206, 227, 218, 192), (197, 147, 146, 199), (110, 203, 206, 108), (179, 195, 198, 180), (204, 201, 129, 120), (191, 211, 214, 196), (207, 198, 221, 228), (122, 202, 204, 120), (212, 190, 194, 217), (214, 217, 194, 196), (226, 193, 200, 229), (211, 191, 193, 226), (203, 110, 126, 205), (179, 114, 190, 195), (202, 209, 215, 220), (144, 208, 199, 146), (147, 197, 200, 104), (207, 228, 215, 209), (129, 201, 205, 126), (228, 221, 189, 185), (119, 212, 217, 117), (107, 226, 229, 105), (220, 215, 184, 124), (216, 197, 199, 219), (203, 225, 227, 206), (195, 213, 221, 198), (153, 210, 218, 150), (195, 190, 212, 213), (202, 220, 222, 204), (138, 117, 217, 214), (139, 211, 226, 107), (228, 185, 184, 215), (222, 223, 201, 204), (225, 203, 205, 224), (211, 139, 138, 214), (208, 210, 219, 199), (197, 216, 229, 200), (227, 112, 150, 218), (201, 223, 224, 205), (237, 235, 274, 279), (353, 269, 272, 348), (256, 267, 258, 244), (234, 250, 281, 275), (347, 247, 233, 340), (249, 252, 284, 282), (230, 263, 270, 241), (251, 238, 278, 285), (231, 243, 287, 286), (266, 349, 350, 259), (268, 255, 242, 273), (280, 283, 277, 276), (346, 236, 240, 344), (230, 231, 232), (233, 234, 235, 236), (237, 238, 239, 240), (241, 242, 243), (244, 245, 246), (247, 248, 249, 250), (251, 252, 253, 254), (255, 256, 257), (258, 259, 260, 261), (262, 263, 264, 265), (266, 267, 268, 269), (270, 271, 272, 273), (274, 275, 276), (277, 278, 279), (280, 281, 282), (283, 284, 285), (231, 246, 245, 232), (341, 248, 247, 347), (250, 234, 233, 247), (263, 230, 232, 264), (248, 253, 252, 249), (254, 239, 238, 251), (240, 236, 235, 237), (267, 256, 255, 268), (257, 243, 242, 255), (271, 351, 348, 272), (256, 244, 246, 257), (230, 241, 243, 231), (261, 245, 244, 258), (340, 233, 236, 346), (269, 353, 349, 266), (273, 242, 241, 270), (260, 265, 264, 261), (268, 273, 272, 269), (262, 271, 270, 263), (266, 259, 258, 267), (280, 276, 275, 281), (282, 284, 283, 280), (285, 278, 277, 283), (279, 274, 276, 277), (278, 238, 237, 279), (234, 275, 274, 235), (284, 252, 251, 285), (281, 250, 249, 282), (245, 261, 264, 232), (289, 288, 286, 287), (257, 246, 288, 289), (243, 257, 289, 287), (246, 231, 286, 288), (304, 301, 306), (292, 301, 294), (295, 293, 308, 309), (293, 291, 290, 308), (297, 295, 309, 310), (299, 297, 310, 311), (302, 301, 304), (303, 299, 311, 312), (305, 303, 312, 313), (300, 301, 302), (314, 313, 312, 311, 310, 309, 308, 290), (292, 294, 305, 307), (298, 301, 300), (294, 296, 303, 305), (296, 298, 299, 303), (296, 301, 298), (298, 300, 297, 299), (300, 302, 295, 297), (302, 304, 293, 295), (304, 306, 291, 293), (307, 305, 313, 314), (306, 301, 292), (294, 301, 296), (306, 292, 307, 291), (291, 307, 314, 290), (329, 326, 331), (317, 326, 319), (320, 318, 333, 334), (318, 316, 315, 333), (322, 320, 334, 335), (324, 322, 335, 336), (327, 326, 329), (328, 324, 336, 337), (330, 328, 337, 338), (325, 326, 327), (339, 338, 337, 336, 335, 334, 333, 315), (317, 319, 330, 332), (323, 326, 325), (319, 321, 328, 330), (321, 323, 324, 328), (321, 326, 323), (323, 325, 322, 324), (325, 327, 320, 322), (327, 329, 318, 320), (329, 331, 316, 318), (332, 330, 338, 339), (331, 326, 317), (319, 326, 321), (331, 317, 332, 316), (316, 332, 339, 315), (342, 253, 248, 341), (355, 347, 340, 352), (345, 254, 253, 342), (350, 341, 347, 355), (344, 240, 239, 343), (254, 345, 343, 239), (352, 340, 346, 354), (354, 346, 344, 351), (349, 342, 341, 350), (265, 352, 354, 262), (259, 350, 355, 260), (262, 354, 351, 271), (353, 345, 342, 349), (351, 344, 343, 348), (260, 355, 352, 265), (345, 353, 348, 343), (476, 362, 361, 477), (361, 362, 358, 357), (377, 363, 359, 378), (363, 377, 374, 356), (365, 361, 357, 366), (733, 742, 367, 364), (356, 368, 371, 360), (758, 732, 370, 483), (363, 356, 360, 359), (380, 379, 453, 454), (477, 361, 365, 479), (732, 741, 369, 370), (406, 376, 373, 405), (376, 375, 372, 373), (476, 375, 380, 482), (375, 376, 379, 380), (406, 377, 378, 407), (366, 357, 444, 449), (746, 435, 470, 754), (750, 420, 464, 755), (738, 743, 487, 404), (385, 486, 488, 403), (745, 385, 403, 738), (742, 734, 383, 367), (735, 382, 390, 740), (735, 736, 381, 382), (744, 408, 413, 737), (414, 419, 463, 458), (371, 397, 456, 451), (356, 374, 389, 368), (405, 373, 388, 409), (373, 372, 387, 388), (401, 412, 481, 474), (398, 389, 393, 401), (409, 388, 392, 411), (371, 368, 396, 397), (479, 365, 395, 478), (733, 364, 448, 752), (365, 366, 394, 395), (368, 389, 398, 396), (388, 399, 402, 392), (388, 387, 400, 399), (357, 358, 445, 444), (422, 439, 471, 466), (421, 417, 461, 465), (392, 402, 410), (734, 398, 401, 739), (358, 482, 494, 445), (387, 479, 478, 400), (756, 474, 385, 745), (377, 406, 405, 374), (376, 406, 407, 379), (419, 434, 469, 463), (743, 737, 413, 487), (757, 472, 408, 744), (374, 405, 409, 389), (410, 402, 475, 480), (389, 409, 411, 393), (411, 392, 410, 412), (482, 380, 454, 494), (393, 411, 412, 401), (486, 485, 484, 488), (412, 410, 480, 481), (491, 414, 415, 489), (492, 419, 414, 491), (749, 746, 418, 427), (417, 430, 422, 416), (441, 429, 423, 439), (429, 428, 424, 423), (421, 433, 430, 417), (442, 432, 429, 441), (432, 431, 428, 429), (759, 747, 425, 490), (747, 748, 426, 425), (751, 749, 427, 440), (433, 421, 435, 438), (492, 431, 436, 493), (431, 432, 437, 436), (442, 433, 438, 443), (430, 441, 439, 422), (433, 442, 441, 430), (748, 751, 440, 426), (432, 442, 443, 437), (446, 447, 461, 460), (753, 455, 469, 755), (496, 503, 511, 504), (455, 449, 463, 469), (447, 451, 465, 461), (466, 471, 503, 496), (449, 444, 458, 463), (454, 453, 467, 468), (444, 445, 459, 458), (471, 467, 502, 503), (451, 456, 470, 465), (752, 448, 462, 754), (494, 454, 468, 495), (379, 407, 457, 453), (439, 423, 467, 471), (360, 371, 451, 447), (378, 359, 446, 452), (415, 414, 458, 459), (417, 416, 460, 461), (423, 424, 468, 467), (489, 415, 459, 495), (485, 384, 484), (435, 421, 465, 470), (416, 422, 466, 460), (394, 366, 449, 455), (359, 360, 447, 446), (407, 378, 452, 457), (741, 394, 455, 753), (474, 481, 486, 385), (362, 476, 482, 358), (372, 477, 479, 387), (736, 758, 483, 381), (480, 475, 384, 485), (375, 476, 477, 372), (481, 480, 485, 486), (740, 390, 472, 757), (739, 401, 474, 756), (428, 491, 489, 424), (431, 492, 491, 428), (750, 759, 490, 420), (419, 492, 493, 434), (445, 494, 495, 459), (424, 489, 495, 468), (446, 460, 497, 501), (460, 466, 496, 497), (499, 498, 506, 507), (453, 457, 498, 499), (467, 453, 499, 502), (457, 452, 500, 498), (452, 446, 501, 500), (508, 509, 505, 504), (506, 508, 504, 511, 510, 507), (498, 500, 508, 506), (501, 497, 505, 509), (502, 499, 507, 510), (503, 502, 510, 511), (497, 496, 504, 505), (500, 501, 509, 508), (597, 517, 565, 609), (705, 605, 540, 707), (570, 532, 558, 583), (576, 571, 515, 547), (595, 534, 561, 606), (612, 709, 706, 591), (573, 520, 562, 581), (568, 513, 613, 617), (604, 594, 530, 541), (580, 564, 624, 626), (592, 575, 524, 590), (572, 579, 554, 521), (602, 596, 522, 553), (512, 513, 514), (515, 516, 517, 518), (519, 520, 521, 522), (523, 524, 525), (526, 527, 528), (529, 530, 531, 532), (533, 534, 535, 536), (537, 538, 539), (540, 727, 718, 543), (544, 545, 546, 547), (548, 731, 724, 551), (552, 553, 554, 555), (556, 557, 558), (559, 560, 561), (562, 563, 564), (565, 566, 567), (568, 528, 527, 569), (541, 530, 529, 542), (570, 516, 515, 571), (584, 704, 711), (594, 535, 534, 595), (572, 521, 520, 573), (596, 518, 517, 597), (586, 538, 537, 587), (574, 525, 524, 575), (553, 522, 521, 554), (598, 526, 528, 599), (600, 523, 525, 601), (588, 527, 526, 589), (547, 515, 518, 544), (551, 536, 535, 548), (590, 524, 523, 591), (576, 547, 546, 577), (578, 555, 554, 579), (602, 553, 552, 603), (730, 727, 540, 605), (606, 561, 560, 607), (562, 520, 519, 563), (561, 534, 533, 559), (558, 532, 531, 556), (580, 560, 559, 581), (565, 517, 516, 566), (608, 564, 563, 609), (582, 567, 566, 583), (716, 729, 721, 708), (516, 570, 583, 566), (542, 529, 571, 576), (533, 573, 581, 559), (574, 539, 616, 618), (582, 557, 622, 627), (587, 537, 575, 592), (536, 551, 579, 572), (513, 568, 569, 514), (532, 570, 571, 529), (536, 572, 573, 533), (539, 574, 575, 537), (718, 725, 543), (728, 578, 579, 551, 724), (564, 580, 581, 562), (557, 582, 583, 558), (717, 543, 725, 729, 716), (598, 611, 589, 526), (600, 612, 591, 523), (713, 592, 590, 710), (723, 584, 711, 708, 721), (714, 586, 587, 712), (543, 717, 707, 540), (710, 590, 591, 706), (569, 593, 585, 514), (712, 587, 592, 713), (527, 588, 593, 569), (519, 597, 609, 563), (714, 549, 605, 705), (531, 595, 606, 556), (715, 709, 612), (599, 528, 615, 619), (548, 535, 594, 604), (607, 560, 623, 628), (544, 518, 596, 602), (530, 594, 595, 531), (522, 596, 597, 519), (538, 598, 599, 539), (512, 600, 601, 513), (544, 602, 603, 545), (731, 730, 605, 549), (556, 606, 607, 557), (567, 608, 609, 565), (601, 525, 614, 620), (608, 567, 625, 629), (538, 586, 611, 598), (512, 704, 715, 612, 600), (621, 617, 613, 620), (619, 615, 617, 621), (618, 621, 620, 614), (616, 619, 621, 618), (513, 601, 620, 613), (539, 599, 619, 616), (525, 574, 618, 614), (528, 568, 617, 615), (630, 629, 625, 627), (628, 630, 627, 622), (626, 624, 629, 630), (623, 626, 630, 628), (567, 582, 627, 625), (564, 608, 629, 624), (560, 580, 626, 623), (557, 607, 628, 622), (610, 633, 635, 632), (631, 634, 635, 632), (636, 639, 641, 638), (637, 640, 641, 638), (642, 644, 647, 645), (643, 644, 647, 646), (648, 650, 653, 651), (649, 650, 653, 652), (640, 637, 649, 652), (639, 636, 648, 651), (641, 639, 651, 653), (641, 640, 652, 653), (636, 638, 650, 648), (637, 638, 650, 649), (634, 631, 643, 646), (633, 610, 642, 645), (635, 633, 645, 647), (635, 634, 646, 647), (610, 632, 644, 642), (631, 632, 644, 643), (661, 659, 662), (654, 659, 655), (660, 659, 661), (658, 659, 660), (657, 659, 658), (656, 659, 657), (662, 659, 654), (655, 659, 656), (662, 654, 663, 670), (670, 663, 671, 678), (661, 662, 670, 669), (660, 661, 669, 668), (658, 660, 668, 667), (657, 658, 667, 666), (656, 657, 666, 665), (655, 656, 665, 664), (654, 655, 664, 663), (671, 672, 673, 674, 675, 676, 677, 678), (669, 670, 678, 677), (668, 669, 677, 676), (667, 668, 676, 675), (666, 667, 675, 674), (665, 666, 674, 673), (664, 665, 673, 672), (663, 664, 672, 671), (686, 684, 687), (679, 684, 680), (685, 684, 686), (683, 684, 685), (682, 684, 683), (681, 684, 682), (687, 684, 679), (680, 684, 681), (687, 679, 688, 695), (695, 688, 696, 703), (686, 687, 695, 694), (685, 686, 694, 693), (683, 685, 693, 692), (682, 683, 692, 691), (681, 682, 691, 690), (680, 681, 690, 689), (679, 680, 689, 688), (696, 697, 698, 699, 700, 701, 702, 703), (694, 695, 703, 702), (693, 694, 702, 701), (692, 693, 701, 700), (691, 692, 700, 699), (690, 691, 699, 698), (689, 690, 698, 697), (688, 689, 697, 696), (720, 603, 552, 719), (704, 584, 715), (578, 726, 722, 555), (549, 714, 712, 550), (555, 722, 719, 552), (728, 726, 578), (593, 716, 708, 585), (704, 512, 514, 585, 711), (588, 717, 716, 593), (611, 705, 707, 589), (708, 711, 585), (717, 588, 589, 707), (586, 714, 705, 611), (723, 545, 603, 720), (548, 604, 730, 731), (550, 728, 724), (550, 712, 713, 726, 728), (584, 723, 720, 709, 715), (729, 577, 546, 721), (542, 576, 577, 725, 718), (729, 725, 577), (545, 723, 721, 546), (709, 720, 719, 706), (726, 713, 710, 722), (722, 710, 706, 719), (604, 541, 727, 730), (727, 541, 542, 718), (731, 549, 550, 724), (397, 396, 742, 733), (478, 395, 732, 758), (395, 394, 741, 732), (418, 746, 754, 462), (434, 750, 755, 469), (403, 488, 743, 738), (386, 745, 738, 404), (396, 398, 734, 742), (399, 735, 740, 402), (399, 400, 736, 735), (384, 744, 737, 484), (397, 733, 752, 456), (383, 734, 739, 391), (473, 756, 745, 386), (488, 484, 737, 743), (475, 757, 744, 384), (438, 435, 746, 749), (493, 436, 747, 759), (436, 437, 748, 747), (443, 438, 749, 751), (437, 443, 751, 748), (450, 753, 755, 464), (456, 752, 754, 470), (369, 741, 753, 450), (400, 478, 758, 736), (402, 740, 757, 475), (391, 739, 756, 473), (434, 493, 759, 750)])
me_cube_014.polygons.foreach_set('material_index', [0, 0, 0, 0, 0, 0, 0, 0, 0, 0, 0, 0, 0, 0, 0, 0, 5, 0, 0, 0, 0, 0, 0, 0, 0, 0, 0, 0, 0, 0, 0, 0, 0, 0, 0, 0, 0, 0, 0, 0, 0, 0, 0, 0, 0, 0, 0, 0, 0, 0, 0, 0, 0, 0, 0, 0, 0, 0, 0, 3, 0, 0, 3, 0, 3, 3, 0, 0, 3, 0, 0, 3, 0, 3, 0, 0, 0, 0, 3, 0, 0, 2, 2, 2, 2, 2, 2, 2, 2, 2, 2, 2, 2, 2, 2, 2, 2, 2, 2, 2, 2, 2, 2, 2, 2, 2, 2, 2, 2, 2, 2, 2, 2, 2, 2, 2, 2, 2, 2, 2, 2, 2, 2, 2, 2, 2, 2, 2, 2, 2, 2, 2, 2, 2, 2, 2, 2, 2, 2, 2, 2, 2, 2, 2, 2, 2, 2, 2, 2, 2, 2, 2, 2, 2, 2, 2, 2, 2, 2, 2, 2, 2, 2, 2, 2, 2, 2, 2, 2, 2, 2, 3, 3, 2, 2, 2, 2, 3, 3, 2, 3, 3, 3, 3, 2, 2, 3, 2, 2, 3, 2, 2, 2, 2, 2, 3, 3, 3, 2, 3, 3, 2, 2, 2, 3, 3, 2, 3, 3, 2, 3, 4, 4, 4, 4, 4, 4, 4, 4, 4, 4, 4, 4, 4, 4, 4, 4, 4, 4, 4, 4, 4, 4, 4, 4, 4, 4, 4, 4, 4, 4, 4, 4, 4, 4, 4, 4, 4, 4, 4, 4, 4, 4, 4, 4, 4, 4, 4, 4, 4, 4, 4, 4, 4, 4, 4, 4, 4, 4, 5, 4, 4, 4, 4, 4, 4, 4, 4, 4, 4, 4, 4, 4, 4, 4, 4, 4, 4, 4, 4, 4, 4, 4, 4, 4, 4, 4, 4, 4, 4, 4, 4, 4, 4, 4, 4, 4, 4, 4, 4, 4, 4, 4, 4, 4, 4, 4, 4, 4, 4, 4, 4, 4, 4, 3, 4, 3, 4, 4, 3, 3, 3, 4, 4, 4, 3, 3, 4, 3, 0, 0, 0, 0, 0, 0, 0, 0, 0, 0, 0, 0, 0, 0, 0, 0, 0, 0, 0, 0, 1, 1, 1, 0, 0, 0, 1, 0, 0, 0, 0, 0, 2, 0, 0, 0, 0, 0, 0, 0, 0, 0, 0, 0, 0, 2, 0, 0, 0, 2, 0, 0, 0, 1, 2, 0, 2, 0, 2, 0, 2, 1, 2, 0, 0, 0, 0, 0, 0, 0, 0, 0, 0, 0, 0, 0, 0, 0, 0, 0, 0, 0, 0, 0, 0, 0, 0, 0, 0, 0, 0, 0, 0, 0, 0, 0, 0, 0, 0, 0, 0, 0, 0, 0, 1, 0, 0, 0, 0, 0, 0, 2, 0, 0, 0, 2, 0, 2, 2, 2, 0, 0, 0, 0, 0, 0, 0, 0, 0, 0, 0, 0, 0, 0, 0, 0, 0, 0, 0, 0, 0, 4, 3, 4, 4, 4, 4, 4, 4, 4, 4, 4, 4, 4, 4, 4, 4, 4, 4, 4, 4, 4, 3, 4, 4, 4, 4, 4, 4, 4, 4, 4, 4, 4, 4, 4, 4, 4, 4, 4, 4, 4, 4, 4, 4, 4, 4, 4, 4, 3, 4, 4, 4, 4, 4, 4, 4, 4, 3, 4, 4, 4, 4, 4, 4, 4, 4, 4, 4, 4, 3, 4, 4, 4, 3, 4, 4, 4, 3, 4, 3, 4, 4, 4, 4, 4, 3, 4, 4, 4, 4, 4, 4, 4, 4, 4, 4, 4, 3, 4, 4, 4, 4, 4, 4, 5, 5, 5, 5, 4, 4, 4, 4, 5, 5, 5, 5, 4, 4, 4, 4, 4, 4, 4, 4, 4, 4, 4, 4, 4, 4, 4, 4, 4, 4, 4, 4, 4, 4, 4, 4, 4, 4, 4, 4, 4, 4, 4, 4, 4, 4, 4, 4, 4, 4, 4, 4, 4, 4, 4, 4, 4, 4, 4, 4, 4, 4, 4, 4, 4, 4, 4, 4, 4, 4, 4, 4, 4, 4, 4, 4, 4, 4, 4, 4, 4, 4, 4, 4, 4, 4, 4, 4, 4, 3, 4, 4, 4, 4, 4, 4, 4, 4, 4, 4, 4, 3, 3, 3, 4, 4, 4, 4, 3, 3, 3, 4, 4, 3, 0, 0, 0, 0, 0, 1, 1, 0, 0, 0, 1, 0, 0, 2, 1, 2, 0, 0, 0, 0, 0, 0, 0, 0, 0, 2, 2, 0])
me_cube_014.materials.append(mat_base)
me_cube_014.materials.append(mat_glass)
me_cube_014.materials.append(mat_base3)
me_cube_014.materials.append(mat_bright)
me_cube_014.materials.append(mat_base2)
me_cube_014.materials.append(mat_black)
me_cube_014.use_remesh_preserve_volume = False
me_cube_014.use_remesh_preserve_attributes = False
me_cube_014.use_mirror_vertex_groups = False
me_cube_014.update()

# ---- objects
ob_cube = bpy.data.objects.new('Cube', me_cube_014)
ob_lamp = bpy.data.objects.new('Lamp', light_lamp)
ob_camera = bpy.data.objects.new('Camera', cam_camera)

# ---- transforms, parenting, visibility, modifiers, constraints
ob_cube.location = (3.493e-17, -1.043e-07, 0.1573)
ob_cube.rotation_euler = (2.384e-07, -8.742e-08, -3.142)
ob_cube.scale = (0.5616, 0.5616, 0.5616)
ob_cube.lineart.crease_threshold = 0.0
_m = ob_cube.modifiers.new('Mirror', 'MIRROR')
_m.use_clip = True
_m.merge_threshold = 0.0015
ob_lamp.location = (2.289, 0.5646, 3.316)
ob_lamp.rotation_euler = (0.6503, 0.05522, 1.866)
ob_lamp.scale = (0.5616, 0.5616, 0.5616)
ob_lamp.lock_rotations_4d = False
ob_lamp.empty_display_type = 'ARROWS'
ob_lamp.color = (0.0, 0.0, 0.0, 0.0)
ob_lamp.lineart.crease_threshold = 0.0
ob_camera.location = (2.874, 5.618, 1.954)
ob_camera.rotation_euler = (1.228, -2.09e-07, 2.668)
ob_camera.scale = (1.0, 1.0, 1.0)
ob_camera.lock_rotations_4d = False
ob_camera.empty_display_type = 'ARROWS'
ob_camera.color = (0.0, 0.0, 0.0, 0.0)
ob_camera.display_type = 'WIRE'
ob_camera.lineart.crease_threshold = 0.0

# ---- collection membership
col_collection_1.objects.link(ob_cube)
col_collection_1.objects.link(ob_lamp)
col_collection_1.objects.link(ob_camera)

# ---- scene / render settings (as saved in the file)
scene.camera = ob_camera
scene.frame_start = 1; scene.frame_end = 250; scene.frame_set(1)
scene.render.engine = 'BLENDER_EEVEE_NEXT'
scene.render.resolution_percentage = 50
scene.render.dither_intensity = 0.0
scene.cycles.use_denoising = False
scene.cycles.samples = 10
scene.cycles.sampling_pattern = 'TABULATED_SOBOL'
scene.cycles.light_sampling_threshold = 0.0
scene.cycles.use_adaptive_sampling = False
scene.cycles.use_light_tree = False
scene.cycles.blur_glossy = 0.0
scene.cycles.volume_bounces = 1
scene.cycles.pixel_filter_type = 'GAUSSIAN'
scene.cycles.sample_clamp_indirect = 0.0
scene.view_settings.view_transform = 'Standard'
bpy.context.view_layer.update()
